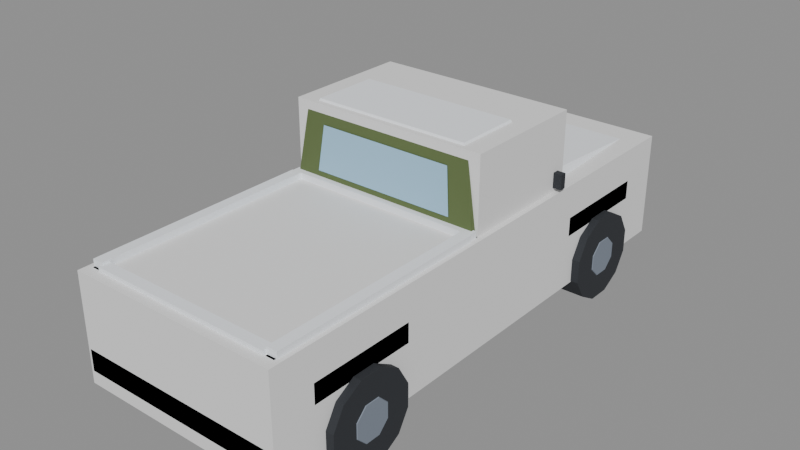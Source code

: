 # Source: pickup_truck.blend  (saved by Blender 5.0.119; exported with 4.5.12 LTS)
import bpy
from mathutils import Matrix  # noqa: F401  (used for matrix-valued properties, if any)

bpy.ops.wm.read_factory_settings(use_empty=True)
scene = bpy.context.scene
scene.name = 'Scene'

# ---- materials (node trees are filled in below, after node groups)
mat_iron = bpy.data.materials.new('iron')
mat_iron.diffuse_color = (0.02416, 0.02732, 0.0331, 1.0)
mat_iron.roughness = 0.9
mat_truck_paint = bpy.data.materials.new('truck_paint')
mat_truck_paint.diffuse_color = (0.1046, 0.147, 0.04971, 1.0)
mat_truck_paint.roughness = 0.9
mat_wood_dark = bpy.data.materials.new('wood_dark')
mat_wood_dark.diffuse_color = (0.06848, 0.03434, 0.01938, 1.0)
mat_wood_dark.roughness = 0.9
mat_window = bpy.data.materials.new('window')
mat_window.diffuse_color = (0.3325, 0.552, 0.7231, 1.0)
mat_window.roughness = 0.9
mat_cabin_trim = bpy.data.materials.new('cabin_trim')
mat_cabin_trim.diffuse_color = (0.7231, 0.7913, 0.8714, 1.0)
mat_cabin_trim.roughness = 0.9
mat_can_red = bpy.data.materials.new('can_red')
mat_can_red.diffuse_color = (0.5395, 0.04374, 0.04374, 1.0)
mat_can_red.roughness = 0.9
mat_stone = bpy.data.materials.new('stone')
mat_stone.diffuse_color = (0.2016, 0.2346, 0.2874, 1.0)
mat_stone.roughness = 0.9
mat_snow = bpy.data.materials.new('snow')
mat_snow.diffuse_color = (0.8796, 0.9131, 0.956, 1.0)
mat_snow.roughness = 0.9

# ---- material node trees
mat_iron.use_nodes = True; mat_iron.node_tree.nodes.clear()
_N = mat_iron.node_tree.nodes; _L = mat_iron.node_tree.links
n0 = _N.new('ShaderNodeBsdfPrincipled'); n0.name = 'Principled BSDF'; n0.location = (-200, 100)
n0.inputs[0].default_value = (0.02416, 0.02732, 0.0331, 1.0)
n0.inputs[2].default_value = 0.9
n0.inputs[27].default_value = (0.0, 0.0, 0.0, 1.0)
n1 = _N.new('ShaderNodeOutputMaterial'); n1.name = 'Material Output'; n1.location = (200, 100)
_L.new(n0.outputs[0], n1.inputs[0])
n1.is_active_output = True
mat_truck_paint.use_nodes = True; mat_truck_paint.node_tree.nodes.clear()
_N = mat_truck_paint.node_tree.nodes; _L = mat_truck_paint.node_tree.links
n0 = _N.new('ShaderNodeBsdfPrincipled'); n0.name = 'Principled BSDF'; n0.location = (-200, 100)
n0.inputs[0].default_value = (0.1046, 0.147, 0.04971, 1.0)
n0.inputs[2].default_value = 0.9
n0.inputs[27].default_value = (0.0, 0.0, 0.0, 1.0)
n1 = _N.new('ShaderNodeOutputMaterial'); n1.name = 'Material Output'; n1.location = (200, 100)
_L.new(n0.outputs[0], n1.inputs[0])
n1.is_active_output = True
mat_wood_dark.use_nodes = True; mat_wood_dark.node_tree.nodes.clear()
_N = mat_wood_dark.node_tree.nodes; _L = mat_wood_dark.node_tree.links
n0 = _N.new('ShaderNodeBsdfPrincipled'); n0.name = 'Principled BSDF'; n0.location = (-200, 100)
n0.inputs[0].default_value = (0.06848, 0.03434, 0.01938, 1.0)
n0.inputs[2].default_value = 0.9
n0.inputs[27].default_value = (0.0, 0.0, 0.0, 1.0)
n1 = _N.new('ShaderNodeOutputMaterial'); n1.name = 'Material Output'; n1.location = (200, 100)
_L.new(n0.outputs[0], n1.inputs[0])
n1.is_active_output = True
mat_window.use_nodes = True; mat_window.node_tree.nodes.clear()
_N = mat_window.node_tree.nodes; _L = mat_window.node_tree.links
n0 = _N.new('ShaderNodeBsdfPrincipled'); n0.name = 'Principled BSDF'; n0.location = (-200, 100)
n0.inputs[0].default_value = (0.3325, 0.552, 0.7231, 1.0)
n0.inputs[2].default_value = 0.9
n0.inputs[27].default_value = (0.0, 0.0, 0.0, 1.0)
n1 = _N.new('ShaderNodeOutputMaterial'); n1.name = 'Material Output'; n1.location = (200, 100)
_L.new(n0.outputs[0], n1.inputs[0])
n1.is_active_output = True
mat_cabin_trim.use_nodes = True; mat_cabin_trim.node_tree.nodes.clear()
_N = mat_cabin_trim.node_tree.nodes; _L = mat_cabin_trim.node_tree.links
n0 = _N.new('ShaderNodeBsdfPrincipled'); n0.name = 'Principled BSDF'; n0.location = (-200, 100)
n0.inputs[0].default_value = (0.7231, 0.7913, 0.8714, 1.0)
n0.inputs[2].default_value = 0.9
n0.inputs[27].default_value = (0.0, 0.0, 0.0, 1.0)
n1 = _N.new('ShaderNodeOutputMaterial'); n1.name = 'Material Output'; n1.location = (200, 100)
_L.new(n0.outputs[0], n1.inputs[0])
n1.is_active_output = True
mat_can_red.use_nodes = True; mat_can_red.node_tree.nodes.clear()
_N = mat_can_red.node_tree.nodes; _L = mat_can_red.node_tree.links
n0 = _N.new('ShaderNodeBsdfPrincipled'); n0.name = 'Principled BSDF'; n0.location = (-200, 100)
n0.inputs[0].default_value = (0.5395, 0.04374, 0.04374, 1.0)
n0.inputs[2].default_value = 0.9
n0.inputs[27].default_value = (0.0, 0.0, 0.0, 1.0)
n1 = _N.new('ShaderNodeOutputMaterial'); n1.name = 'Material Output'; n1.location = (200, 100)
_L.new(n0.outputs[0], n1.inputs[0])
n1.is_active_output = True
mat_stone.use_nodes = True; mat_stone.node_tree.nodes.clear()
_N = mat_stone.node_tree.nodes; _L = mat_stone.node_tree.links
n0 = _N.new('ShaderNodeBsdfPrincipled'); n0.name = 'Principled BSDF'; n0.location = (-200, 100)
n0.inputs[0].default_value = (0.2016, 0.2346, 0.2874, 1.0)
n0.inputs[2].default_value = 0.9
n0.inputs[27].default_value = (0.0, 0.0, 0.0, 1.0)
n1 = _N.new('ShaderNodeOutputMaterial'); n1.name = 'Material Output'; n1.location = (200, 100)
_L.new(n0.outputs[0], n1.inputs[0])
n1.is_active_output = True
mat_snow.use_nodes = True; mat_snow.node_tree.nodes.clear()
_N = mat_snow.node_tree.nodes; _L = mat_snow.node_tree.links
n0 = _N.new('ShaderNodeBsdfPrincipled'); n0.name = 'Principled BSDF'; n0.location = (-200, 100)
n0.inputs[0].default_value = (0.8796, 0.9131, 0.956, 1.0)
n0.inputs[2].default_value = 0.9
n0.inputs[27].default_value = (0.0, 0.0, 0.0, 1.0)
n1 = _N.new('ShaderNodeOutputMaterial'); n1.name = 'Material Output'; n1.location = (200, 100)
_L.new(n0.outputs[0], n1.inputs[0])
n1.is_active_output = True

# ---- meshes
me_body = bpy.data.meshes.new('Body')
me_body.from_pydata([(-0.7, -2.3, 0.3), (0.7, -2.3, 0.3), (-0.7, 2.3, 0.3), (0.7, 2.3, 0.3), (-0.7, -2.3, 0.42), (0.7, -2.3, 0.42), (-0.7, 2.3, 0.42), (0.7, 2.3, 0.42), (-0.8, -2.4, 0.4), (0.8, -2.4, 0.4), (-0.8, 2.4, 0.4), (0.8, 2.4, 0.4), (-0.8, -2.4, 0.8), (0.8, -2.4, 0.8), (-0.8, 2.4, 0.8), (0.8, 2.4, 0.8), (-0.95, 0.95, 0.8), (0.95, 0.95, 0.8), (-0.95, 2.4, 0.8), (0.95, 2.4, 0.8), (-0.95, 0.95, 1.3), (0.95, 0.95, 1.3), (-0.93, 2.4, 1.2), (0.93, 2.4, 1.2), (-0.95, -0.28, 0.8), (0.95, -0.28, 0.8), (-0.95, 0.95, 0.8), (0.95, 0.95, 0.8), (-0.95, -0.28, 1.3), (0.95, -0.28, 1.3), (-0.95, 0.95, 1.3), (0.95, 0.95, 1.3), (-0.93, -0.25, 1.3), (0.93, -0.25, 1.3), (-0.93, 0.95, 1.3), (0.93, 0.95, 1.3), (-0.84, -0.2, 1.92), (0.84, -0.2, 1.92), (-0.84, 0.55, 1.92), (0.84, 0.55, 1.92), (-0.8105, 0.9152, 1.365), (0.8105, 0.9152, 1.365), (0.7471, 0.5952, 1.861), (-0.7471, 0.5952, 1.861), (0.6945, -0.247, 1.412), (-0.6945, -0.247, 1.412), (-0.6487, -0.2135, 1.827), (0.6487, -0.2135, 1.827), (-0.9252, -0.1523, 1.375), (-0.9252, 0.6728, 1.375), (-0.8586, 0.4434, 1.834), (-0.8586, -0.142, 1.834), (0.9252, -0.1523, 1.375), (0.9252, 0.6728, 1.375), (0.8586, 0.4434, 1.834), (0.8586, -0.142, 1.834), (-0.95, -2.4, 0.8), (-0.87, -2.4, 0.8), (-0.95, -0.28, 0.8), (-0.87, -0.28, 0.8), (-0.95, -2.4, 1.3), (-0.87, -2.4, 1.3), (-0.95, -0.28, 1.3), (-0.87, -0.28, 1.3), (0.87, -2.4, 0.8), (0.95, -2.4, 0.8), (0.87, -0.28, 0.8), (0.95, -0.28, 0.8), (0.87, -2.4, 1.3), (0.95, -2.4, 1.3), (0.87, -0.28, 1.3), (0.95, -0.28, 1.3), (-0.87, -2.4, 0.8), (0.87, -2.4, 0.8), (-0.87, -2.32, 0.8), (0.87, -2.32, 0.8), (-0.87, -2.4, 1.28), (0.87, -2.4, 1.28), (-0.87, -2.32, 1.28), (0.87, -2.32, 1.28), (-1.0, -2.1, 0.8), (-0.95, -2.1, 0.8), (-1.0, -1.1, 0.8), (-0.95, -1.1, 0.8), (-1.0, -2.1, 0.98), (-0.95, -2.1, 0.98), (-1.0, -1.1, 0.98), (-0.95, -1.1, 0.98), (-1.0, 1.1, 0.8), (-0.95, 1.1, 0.8), (-1.0, 2.1, 0.8), (-0.95, 2.1, 0.8), (-1.0, 1.1, 0.98), (-0.95, 1.1, 0.98), (-1.0, 2.1, 0.98), (-0.95, 2.1, 0.98), (0.95, -2.1, 0.8), (1.0, -2.1, 0.8), (0.95, -1.1, 0.8), (1.0, -1.1, 0.8), (0.95, -2.1, 0.98), (1.0, -2.1, 0.98), (0.95, -1.1, 0.98), (1.0, -1.1, 0.98), (0.95, 1.1, 0.8), (1.0, 1.1, 0.8), (0.95, 2.1, 0.8), (1.0, 2.1, 0.8), (0.95, 1.1, 0.98), (1.0, 1.1, 0.98), (0.95, 2.1, 0.98), (1.0, 2.1, 0.98), (-0.98, 2.4, 0.42), (0.98, 2.4, 0.42), (-0.98, 2.5, 0.42), (0.98, 2.5, 0.42), (-0.98, 2.4, 0.66), (0.98, 2.4, 0.66), (-0.98, 2.5, 0.66), (0.98, 2.5, 0.66), (-0.98, -2.5, 0.42), (0.98, -2.5, 0.42), (-0.98, -2.4, 0.42), (0.98, -2.4, 0.42), (-0.98, -2.5, 0.62), (0.98, -2.5, 0.62), (-0.98, -2.4, 0.62), (0.98, -2.4, 0.62), (-0.5, 2.4, 0.72), (0.5, 2.4, 0.72), (-0.5, 2.42, 0.72), (0.5, 2.42, 0.72), (-0.5, 2.4, 1.1), (0.5, 2.4, 1.1), (-0.5, 2.42, 1.1), (0.5, 2.42, 1.1), (-0.84, 2.4, 0.96), (-0.6, 2.4, 0.96), (-0.84, 2.43, 0.96), (-0.6, 2.43, 0.96), (-0.84, 2.4, 1.12), (-0.6, 2.4, 1.12), (-0.84, 2.43, 1.12), (-0.6, 2.43, 1.12), (-0.94, -2.43, 1.05), (-0.82, -2.43, 1.05), (-0.94, -2.4, 1.05), (-0.82, -2.4, 1.05), (-0.94, -2.43, 1.22), (-0.82, -2.43, 1.22), (-0.94, -2.4, 1.22), (-0.82, -2.4, 1.22), (-1.03, 0.86, 1.34), (-0.95, 0.86, 1.34), (-1.03, 0.92, 1.34), (-0.95, 0.92, 1.34), (-1.03, 0.86, 1.48), (-0.95, 0.86, 1.48), (-1.03, 0.92, 1.48), (-0.95, 0.92, 1.48), (0.6, 2.4, 0.96), (0.84, 2.4, 0.96), (0.6, 2.43, 0.96), (0.84, 2.43, 0.96), (0.6, 2.4, 1.12), (0.84, 2.4, 1.12), (0.6, 2.43, 1.12), (0.84, 2.43, 1.12), (0.82, -2.43, 1.05), (0.94, -2.43, 1.05), (0.82, -2.4, 1.05), (0.94, -2.4, 1.05), (0.82, -2.43, 1.22), (0.94, -2.43, 1.22), (0.82, -2.4, 1.22), (0.94, -2.4, 1.22), (0.95, 0.86, 1.34), (1.03, 0.86, 1.34), (0.95, 0.92, 1.34), (1.03, 0.92, 1.34), (0.95, 0.86, 1.48), (1.03, 0.86, 1.48), (0.95, 0.92, 1.48), (1.03, 0.92, 1.48), (-0.75, -1.95, 0.8), (-0.2, -1.95, 0.8), (-0.75, -1.45, 0.8), (-0.2, -1.45, 0.8), (-0.75, -1.95, 1.15), (-0.2, -1.95, 1.15), (-0.75, -1.45, 1.15), (-0.2, -1.45, 1.15)], [], [(0, 2, 3, 1), (0, 1, 5, 4), (2, 6, 7, 3), (0, 4, 6, 2), (1, 3, 7, 5), (8, 10, 11, 9), (12, 13, 15, 14), (8, 9, 13, 12), (10, 14, 15, 11), (8, 12, 14, 10), (9, 11, 15, 13), (16, 18, 19, 17), (20, 21, 23, 22), (18, 22, 23, 19), (16, 20, 22), (16, 22, 18), (17, 19, 23), (17, 23, 21), (24, 26, 27, 25), (28, 29, 31, 30), (24, 25, 29, 28), (26, 30, 31, 27), (24, 28, 30, 26), (25, 27, 31, 29), (36, 37, 39, 38), (32, 33, 37, 36), (34, 38, 39, 35), (32, 36, 38, 34), (33, 35, 39, 37), (43, 42, 41, 40), (47, 46, 45, 44), (51, 50, 49, 48), (52, 53, 54, 55), (56, 58, 59, 57), (60, 61, 63, 62), (56, 57, 61, 60), (58, 62, 63, 59), (56, 60, 62, 58), (57, 59, 63, 61), (64, 66, 67, 65), (68, 69, 71, 70), (64, 65, 69, 68), (66, 70, 71, 67), (64, 68, 70, 66), (65, 67, 71, 69), (72, 74, 75, 73), (76, 77, 79, 78), (72, 73, 77, 76), (74, 78, 79, 75), (72, 76, 78, 74), (73, 75, 79, 77), (80, 82, 83, 81), (84, 85, 87, 86), (80, 81, 85, 84), (82, 86, 87, 83), (80, 84, 86, 82), (81, 83, 87, 85), (88, 90, 91, 89), (92, 93, 95, 94), (88, 89, 93, 92), (90, 94, 95, 91), (88, 92, 94, 90), (89, 91, 95, 93), (96, 98, 99, 97), (100, 101, 103, 102), (96, 97, 101, 100), (98, 102, 103, 99), (96, 100, 102, 98), (97, 99, 103, 101), (104, 106, 107, 105), (108, 109, 111, 110), (104, 105, 109, 108), (106, 110, 111, 107), (104, 108, 110, 106), (105, 107, 111, 109), (112, 114, 115, 113), (116, 117, 119, 118), (112, 113, 117, 116), (114, 118, 119, 115), (112, 116, 118, 114), (113, 115, 119, 117), (120, 122, 123, 121), (124, 125, 127, 126), (120, 121, 125, 124), (122, 126, 127, 123), (120, 124, 126, 122), (121, 123, 127, 125), (128, 130, 131, 129), (132, 133, 135, 134), (130, 134, 135, 131), (128, 132, 134, 130), (129, 131, 135, 133), (136, 138, 139, 137), (140, 141, 143, 142), (138, 142, 143, 139), (136, 140, 142, 138), (137, 139, 143, 141), (144, 146, 147, 145), (148, 149, 151, 150), (144, 145, 149, 148), (144, 148, 150, 146), (145, 147, 151, 149), (152, 154, 155, 153), (156, 157, 159, 158), (152, 153, 157, 156), (154, 158, 159, 155), (152, 156, 158, 154), (153, 155, 159, 157), (160, 162, 163, 161), (164, 165, 167, 166), (162, 166, 167, 163), (160, 164, 166, 162), (161, 163, 167, 165), (168, 170, 171, 169), (172, 173, 175, 174), (168, 169, 173, 172), (168, 172, 174, 170), (169, 171, 175, 173), (176, 178, 179, 177), (180, 181, 183, 182), (176, 177, 181, 180), (178, 182, 183, 179), (176, 180, 182, 178), (177, 179, 183, 181), (184, 186, 187, 185), (188, 189, 191, 190), (184, 185, 189, 188), (186, 190, 191, 187), (184, 188, 190, 186), (185, 187, 191, 189)])
me_body.polygons.foreach_set('material_index', [0, 0, 0, 0, 0, 1, 2, 1, 1, 1, 1, 1, 1, 1, 1, 1, 1, 1, 1, 1, 1, 1, 1, 1, 1, 1, 1, 1, 1, 3, 3, 3, 3, 1, 1, 1, 1, 1, 1, 1, 1, 1, 1, 1, 1, 1, 1, 1, 1, 1, 1, 1, 1, 1, 1, 1, 1, 1, 1, 1, 1, 1, 1, 1, 1, 1, 1, 1, 1, 1, 1, 1, 1, 1, 1, 0, 0, 0, 0, 0, 0, 0, 0, 0, 0, 0, 0, 0, 0, 0, 0, 0, 4, 4, 4, 4, 4, 5, 5, 5, 5, 5, 0, 0, 0, 0, 0, 0, 4, 4, 4, 4, 4, 5, 5, 5, 5, 5, 0, 0, 0, 0, 0, 0, 2, 2, 2, 2, 2, 2])
me_body.materials.append(mat_iron)
me_body.materials.append(mat_truck_paint)
me_body.materials.append(mat_wood_dark)
me_body.materials.append(mat_window)
me_body.materials.append(mat_cabin_trim)
me_body.materials.append(mat_can_red)
me_body.update()
me_wheels = bpy.data.meshes.new('Wheels')
me_wheels.from_pydata([(-1.075, -1.709, 0.8257), (-1.075, -1.897, 0.717), (-1.075, -2.006, 0.5287), (-1.075, -2.006, 0.3113), (-1.075, -1.897, 0.123), (-1.075, -1.709, 0.01431), (-1.075, -1.491, 0.01431), (-1.075, -1.303, 0.123), (-1.075, -1.194, 0.3113), (-1.075, -1.194, 0.5287), (-1.075, -1.303, 0.717), (-1.075, -1.491, 0.8257), (-0.825, -1.709, 0.8257), (-0.825, -1.897, 0.717), (-0.825, -2.006, 0.5287), (-0.825, -2.006, 0.3113), (-0.825, -1.897, 0.123), (-0.825, -1.709, 0.01431), (-0.825, -1.491, 0.01431), (-0.825, -1.303, 0.123), (-0.825, -1.194, 0.3113), (-0.825, -1.194, 0.5287), (-0.825, -1.303, 0.717), (-0.825, -1.491, 0.8257), (-1.055, -1.523, 0.6048), (-1.055, -1.415, 0.4965), (-1.055, -1.415, 0.3435), (-1.055, -1.523, 0.2352), (-1.055, -1.677, 0.2352), (-1.055, -1.785, 0.3435), (-1.055, -1.785, 0.4965), (-1.055, -1.677, 0.6048), (-1.081, -1.531, 0.5863), (-1.081, -1.434, 0.4889), (-1.081, -1.434, 0.3511), (-1.081, -1.531, 0.2537), (-1.081, -1.669, 0.2537), (-1.081, -1.766, 0.3511), (-1.081, -1.766, 0.4889), (-1.081, -1.669, 0.5863), (-1.075, 1.491, 0.8257), (-1.075, 1.303, 0.717), (-1.075, 1.194, 0.5287), (-1.075, 1.194, 0.3113), (-1.075, 1.303, 0.123), (-1.075, 1.491, 0.01431), (-1.075, 1.709, 0.01431), (-1.075, 1.897, 0.123), (-1.075, 2.006, 0.3113), (-1.075, 2.006, 0.5287), (-1.075, 1.897, 0.717), (-1.075, 1.709, 0.8257), (-0.825, 1.491, 0.8257), (-0.825, 1.303, 0.717), (-0.825, 1.194, 0.5287), (-0.825, 1.194, 0.3113), (-0.825, 1.303, 0.123), (-0.825, 1.491, 0.01431), (-0.825, 1.709, 0.01431), (-0.825, 1.897, 0.123), (-0.825, 2.006, 0.3113), (-0.825, 2.006, 0.5287), (-0.825, 1.897, 0.717), (-0.825, 1.709, 0.8257), (-1.055, 1.677, 0.6048), (-1.055, 1.785, 0.4965), (-1.055, 1.785, 0.3435), (-1.055, 1.677, 0.2352), (-1.055, 1.523, 0.2352), (-1.055, 1.415, 0.3435), (-1.055, 1.415, 0.4965), (-1.055, 1.523, 0.6048), (-1.081, 1.669, 0.5863), (-1.081, 1.766, 0.4889), (-1.081, 1.766, 0.3511), (-1.081, 1.669, 0.2537), (-1.081, 1.531, 0.2537), (-1.081, 1.434, 0.3511), (-1.081, 1.434, 0.4889), (-1.081, 1.531, 0.5863), (0.825, -1.709, 0.8257), (0.825, -1.897, 0.717), (0.825, -2.006, 0.5287), (0.825, -2.006, 0.3113), (0.825, -1.897, 0.123), (0.825, -1.709, 0.01431), (0.825, -1.491, 0.01431), (0.825, -1.303, 0.123), (0.825, -1.194, 0.3113), (0.825, -1.194, 0.5287), (0.825, -1.303, 0.717), (0.825, -1.491, 0.8257), (1.075, -1.709, 0.8257), (1.075, -1.897, 0.717), (1.075, -2.006, 0.5287), (1.075, -2.006, 0.3113), (1.075, -1.897, 0.123), (1.075, -1.709, 0.01431), (1.075, -1.491, 0.01431), (1.075, -1.303, 0.123), (1.075, -1.194, 0.3113), (1.075, -1.194, 0.5287), (1.075, -1.303, 0.717), (1.075, -1.491, 0.8257), (1.055, -1.677, 0.6048), (1.055, -1.785, 0.4965), (1.055, -1.785, 0.3435), (1.055, -1.677, 0.2352), (1.055, -1.523, 0.2352), (1.055, -1.415, 0.3435), (1.055, -1.415, 0.4965), (1.055, -1.523, 0.6048), (1.081, -1.669, 0.5863), (1.081, -1.766, 0.4889), (1.081, -1.766, 0.3511), (1.081, -1.669, 0.2537), (1.081, -1.531, 0.2537), (1.081, -1.434, 0.3511), (1.081, -1.434, 0.4889), (1.081, -1.531, 0.5863), (0.825, 1.491, 0.8257), (0.825, 1.303, 0.717), (0.825, 1.194, 0.5287), (0.825, 1.194, 0.3113), (0.825, 1.303, 0.123), (0.825, 1.491, 0.01431), (0.825, 1.709, 0.01431), (0.825, 1.897, 0.123), (0.825, 2.006, 0.3113), (0.825, 2.006, 0.5287), (0.825, 1.897, 0.717), (0.825, 1.709, 0.8257), (1.075, 1.491, 0.8257), (1.075, 1.303, 0.717), (1.075, 1.194, 0.5287), (1.075, 1.194, 0.3113), (1.075, 1.303, 0.123), (1.075, 1.491, 0.01431), (1.075, 1.709, 0.01431), (1.075, 1.897, 0.123), (1.075, 2.006, 0.3113), (1.075, 2.006, 0.5287), (1.075, 1.897, 0.717), (1.075, 1.709, 0.8257), (1.055, 1.523, 0.6048), (1.055, 1.415, 0.4965), (1.055, 1.415, 0.3435), (1.055, 1.523, 0.2352), (1.055, 1.677, 0.2352), (1.055, 1.785, 0.3435), (1.055, 1.785, 0.4965), (1.055, 1.677, 0.6048), (1.081, 1.531, 0.5863), (1.081, 1.434, 0.4889), (1.081, 1.434, 0.3511), (1.081, 1.531, 0.2537), (1.081, 1.669, 0.2537), (1.081, 1.766, 0.3511), (1.081, 1.766, 0.4889), (1.081, 1.669, 0.5863)], [], [(0, 1, 13, 12), (1, 2, 14, 13), (2, 3, 15, 14), (3, 4, 16, 15), (4, 5, 17, 16), (5, 6, 18, 17), (6, 7, 19, 18), (7, 8, 20, 19), (8, 9, 21, 20), (9, 10, 22, 21), (10, 11, 23, 22), (11, 0, 12, 23), (11, 10, 9, 8, 7, 6, 5, 4, 3, 2, 1, 0), (12, 13, 14, 15, 16, 17, 18, 19, 20, 21, 22, 23), (24, 25, 33, 32), (25, 26, 34, 33), (26, 27, 35, 34), (27, 28, 36, 35), (28, 29, 37, 36), (29, 30, 38, 37), (30, 31, 39, 38), (31, 24, 32, 39), (32, 33, 34, 35, 36, 37, 38, 39), (40, 41, 53, 52), (41, 42, 54, 53), (42, 43, 55, 54), (43, 44, 56, 55), (44, 45, 57, 56), (45, 46, 58, 57), (46, 47, 59, 58), (47, 48, 60, 59), (48, 49, 61, 60), (49, 50, 62, 61), (50, 51, 63, 62), (51, 40, 52, 63), (51, 50, 49, 48, 47, 46, 45, 44, 43, 42, 41, 40), (52, 53, 54, 55, 56, 57, 58, 59, 60, 61, 62, 63), (64, 65, 73, 72), (65, 66, 74, 73), (66, 67, 75, 74), (67, 68, 76, 75), (68, 69, 77, 76), (69, 70, 78, 77), (70, 71, 79, 78), (71, 64, 72, 79), (72, 73, 74, 75, 76, 77, 78, 79), (80, 81, 93, 92), (81, 82, 94, 93), (82, 83, 95, 94), (83, 84, 96, 95), (84, 85, 97, 96), (85, 86, 98, 97), (86, 87, 99, 98), (87, 88, 100, 99), (88, 89, 101, 100), (89, 90, 102, 101), (90, 91, 103, 102), (91, 80, 92, 103), (91, 90, 89, 88, 87, 86, 85, 84, 83, 82, 81, 80), (92, 93, 94, 95, 96, 97, 98, 99, 100, 101, 102, 103), (104, 105, 113, 112), (105, 106, 114, 113), (106, 107, 115, 114), (107, 108, 116, 115), (108, 109, 117, 116), (109, 110, 118, 117), (110, 111, 119, 118), (111, 104, 112, 119), (112, 113, 114, 115, 116, 117, 118, 119), (120, 121, 133, 132), (121, 122, 134, 133), (122, 123, 135, 134), (123, 124, 136, 135), (124, 125, 137, 136), (125, 126, 138, 137), (126, 127, 139, 138), (127, 128, 140, 139), (128, 129, 141, 140), (129, 130, 142, 141), (130, 131, 143, 142), (131, 120, 132, 143), (131, 130, 129, 128, 127, 126, 125, 124, 123, 122, 121, 120), (132, 133, 134, 135, 136, 137, 138, 139, 140, 141, 142, 143), (144, 145, 153, 152), (145, 146, 154, 153), (146, 147, 155, 154), (147, 148, 156, 155), (148, 149, 157, 156), (149, 150, 158, 157), (150, 151, 159, 158), (151, 144, 152, 159), (152, 153, 154, 155, 156, 157, 158, 159)])
me_wheels.polygons.foreach_set('material_index', [0, 0, 0, 0, 0, 0, 0, 0, 0, 0, 0, 0, 0, 0, 1, 1, 1, 1, 1, 1, 1, 1, 1, 0, 0, 0, 0, 0, 0, 0, 0, 0, 0, 0, 0, 0, 0, 1, 1, 1, 1, 1, 1, 1, 1, 1, 0, 0, 0, 0, 0, 0, 0, 0, 0, 0, 0, 0, 0, 0, 1, 1, 1, 1, 1, 1, 1, 1, 1, 0, 0, 0, 0, 0, 0, 0, 0, 0, 0, 0, 0, 0, 0, 1, 1, 1, 1, 1, 1, 1, 1, 1])
me_wheels.materials.append(mat_iron)
me_wheels.materials.append(mat_stone)
me_wheels.update()
me_snow = bpy.data.meshes.new('Snow')
me_snow.from_pydata([(-0.86, 1.0, 1.3), (0.86, 1.0, 1.3), (-0.84, 2.3, 1.215), (0.84, 2.3, 1.215), (-0.82, 1.0, 1.4), (0.82, 1.0, 1.4), (-0.8, 2.25, 1.3), (0.8, 2.25, 1.3), (-0.8, -0.18, 1.92), (0.8, -0.18, 1.92), (-0.8, 0.52, 1.92), (0.8, 0.52, 1.92), (-0.75, -0.14, 2.02), (0.75, -0.14, 2.02), (-0.75, 0.48, 2.02), (0.75, 0.48, 2.02), (-0.96, -2.38, 1.3), (-0.86, -2.38, 1.3), (-0.96, -0.3, 1.3), (-0.86, -0.3, 1.3), (-0.96, -2.38, 1.36), (-0.86, -2.38, 1.36), (-0.96, -0.3, 1.36), (-0.86, -0.3, 1.36), (0.86, -2.38, 1.3), (0.96, -2.38, 1.3), (0.86, -0.3, 1.3), (0.96, -0.3, 1.3), (0.86, -2.38, 1.36), (0.96, -2.38, 1.36), (0.86, -0.3, 1.36), (0.96, -0.3, 1.36), (-0.86, -2.41, 1.28), (0.86, -2.41, 1.28), (-0.86, -2.31, 1.28), (0.86, -2.31, 1.28), (-0.86, -2.41, 1.34), (0.86, -2.41, 1.34), (-0.86, -2.31, 1.34), (0.86, -2.31, 1.34), (-0.95, -0.3, 1.3), (0.95, -0.3, 1.3), (-0.95, -0.22, 1.3), (0.95, -0.22, 1.3), (-0.95, -0.3, 1.36), (0.95, -0.3, 1.36), (-0.95, -0.22, 1.36), (0.95, -0.22, 1.36), (-0.86, -2.3, 0.8), (0.86, -2.3, 0.8), (-0.86, -0.4, 0.8), (0.86, -0.4, 0.8), (-0.86, -2.3, 0.95), (0.86, -2.3, 0.95), (-0.86, -0.4, 0.86), (0.86, -0.4, 0.86), (-0.76, -1.96, 1.15), (-0.19, -1.96, 1.15), (-0.76, -1.44, 1.15), (-0.19, -1.44, 1.15), (-0.76, -1.96, 1.2), (-0.19, -1.96, 1.2), (-0.76, -1.44, 1.2), (-0.19, -1.44, 1.2)], [], [(4, 5, 7, 6), (0, 1, 5, 4), (2, 6, 7, 3), (0, 4, 6), (0, 6, 2), (1, 3, 7), (1, 7, 5), (12, 13, 15, 14), (8, 9, 13, 12), (10, 14, 15, 11), (8, 12, 14, 10), (9, 11, 15, 13), (20, 21, 23, 22), (16, 17, 21, 20), (18, 22, 23, 19), (16, 20, 22, 18), (17, 19, 23, 21), (28, 29, 31, 30), (24, 25, 29, 28), (26, 30, 31, 27), (24, 28, 30, 26), (25, 27, 31, 29), (36, 37, 39, 38), (32, 33, 37, 36), (34, 38, 39, 35), (32, 36, 38, 34), (33, 35, 39, 37), (44, 45, 47, 46), (40, 41, 45, 44), (42, 46, 47, 43), (40, 44, 46, 42), (41, 43, 47, 45), (52, 53, 55, 54), (48, 49, 53, 52), (50, 54, 55, 51), (48, 52, 54, 50), (49, 51, 55, 53), (60, 61, 63, 62), (56, 57, 61, 60), (58, 62, 63, 59), (56, 60, 62, 58), (57, 59, 63, 61)])
me_snow.materials.append(mat_snow)
me_snow.update()
me_colchassis_convcolonly = bpy.data.meshes.new('ColChassis-convcolonly')
me_colchassis_convcolonly.from_pydata([(-1.0, -2.5, 0.3), (1.0, -2.5, 0.3), (-1.0, 2.5, 0.3), (1.0, 2.5, 0.3), (-1.0, -2.5, 1.3), (1.0, -2.5, 1.3), (-1.0, 2.5, 1.3), (1.0, 2.5, 1.3)], [], [(0, 2, 3, 1), (4, 5, 7, 6), (0, 1, 5, 4), (2, 6, 7, 3), (0, 4, 6, 2), (1, 3, 7, 5)])
me_colchassis_convcolonly.update()
me_colcab_convcolonly = bpy.data.meshes.new('ColCab-convcolonly')
me_colcab_convcolonly.from_pydata([(-0.95, -0.2, 1.3), (0.95, -0.2, 1.3), (-0.95, 1.0, 1.3), (0.95, 1.0, 1.3), (-0.95, -0.2, 2.0), (0.95, -0.2, 2.0), (-0.95, 1.0, 2.0), (0.95, 1.0, 2.0)], [], [(0, 2, 3, 1), (4, 5, 7, 6), (0, 1, 5, 4), (2, 6, 7, 3), (0, 4, 6, 2), (1, 3, 7, 5)])
me_colcab_convcolonly.update()

# ---- objects
ob_body = bpy.data.objects.new('Body', me_body)
ob_wheels = bpy.data.objects.new('Wheels', me_wheels)
ob_snow = bpy.data.objects.new('Snow', me_snow)
ob_bedanchor = bpy.data.objects.new('BedAnchor', None)
ob_colchassis_convcolonly = bpy.data.objects.new('ColChassis-convcolonly', me_colchassis_convcolonly)
ob_colcab_convcolonly = bpy.data.objects.new('ColCab-convcolonly', me_colcab_convcolonly)

# ---- transforms, parenting, visibility, modifiers, constraints
ob_body.location = (0.0, 0.0, 0.0)
ob_wheels.location = (0.0, 0.0, 0.0)
ob_snow.location = (0.0, 0.0, 0.0)
ob_bedanchor.location = (0.0, -1.35, 1.0)
ob_bedanchor.empty_display_size = 0.1
ob_colchassis_convcolonly.location = (0.0, 0.0, 0.0)
ob_colcab_convcolonly.location = (0.0, 0.0, 0.0)

# ---- collection membership
scene.collection.objects.link(ob_body)
scene.collection.objects.link(ob_wheels)
scene.collection.objects.link(ob_snow)
scene.collection.objects.link(ob_bedanchor)
scene.collection.objects.link(ob_colchassis_convcolonly)
scene.collection.objects.link(ob_colcab_convcolonly)

# ---- scene / render settings (as saved in the file)
scene.frame_start = 1; scene.frame_end = 250; scene.frame_set(1)
scene.render.engine = 'BLENDER_EEVEE_NEXT'
scene.render.bake_bias = 0.0
scene.render.bake_samples = 0
scene.cycles.sampling_pattern = 'TABULATED_SOBOL'
scene.eevee.use_volume_custom_range = False
bpy.context.view_layer.update()

# ---- added for rendering (the .blend has no active camera and no usable light): camera, sun + grey world if the file has none
cam_auto = bpy.data.cameras.new('AutoCamera')
cam_auto.lens = 50.0
cam_auto.sensor_width = 36.0
cam_auto.clip_end = 1000.0
ob_auto_camera = bpy.data.objects.new('AutoCamera', cam_auto)
scene.collection.objects.link(ob_auto_camera)
ob_auto_camera.location = (5.37085, -6.44502, 5.31384)
ob_auto_camera.rotation_euler = (1.09748, -7.21219e-08, 0.694738)
scene.camera = ob_auto_camera
light_auto_sun = bpy.data.lights.new('AutoSun', 'SUN')
light_auto_sun.energy = 3.0
light_auto_sun.angle = 0.0523599
ob_auto_sun = bpy.data.objects.new('AutoSun', light_auto_sun)
scene.collection.objects.link(ob_auto_sun)
ob_auto_sun.rotation_euler = (0.872665, 0.174533, 0.523599)
if scene.world is None:
    world_auto = bpy.data.worlds.new('AutoWorld')
    world_auto.color = (0.3, 0.3, 0.3)
    scene.world = world_auto
bpy.context.view_layer.update()

